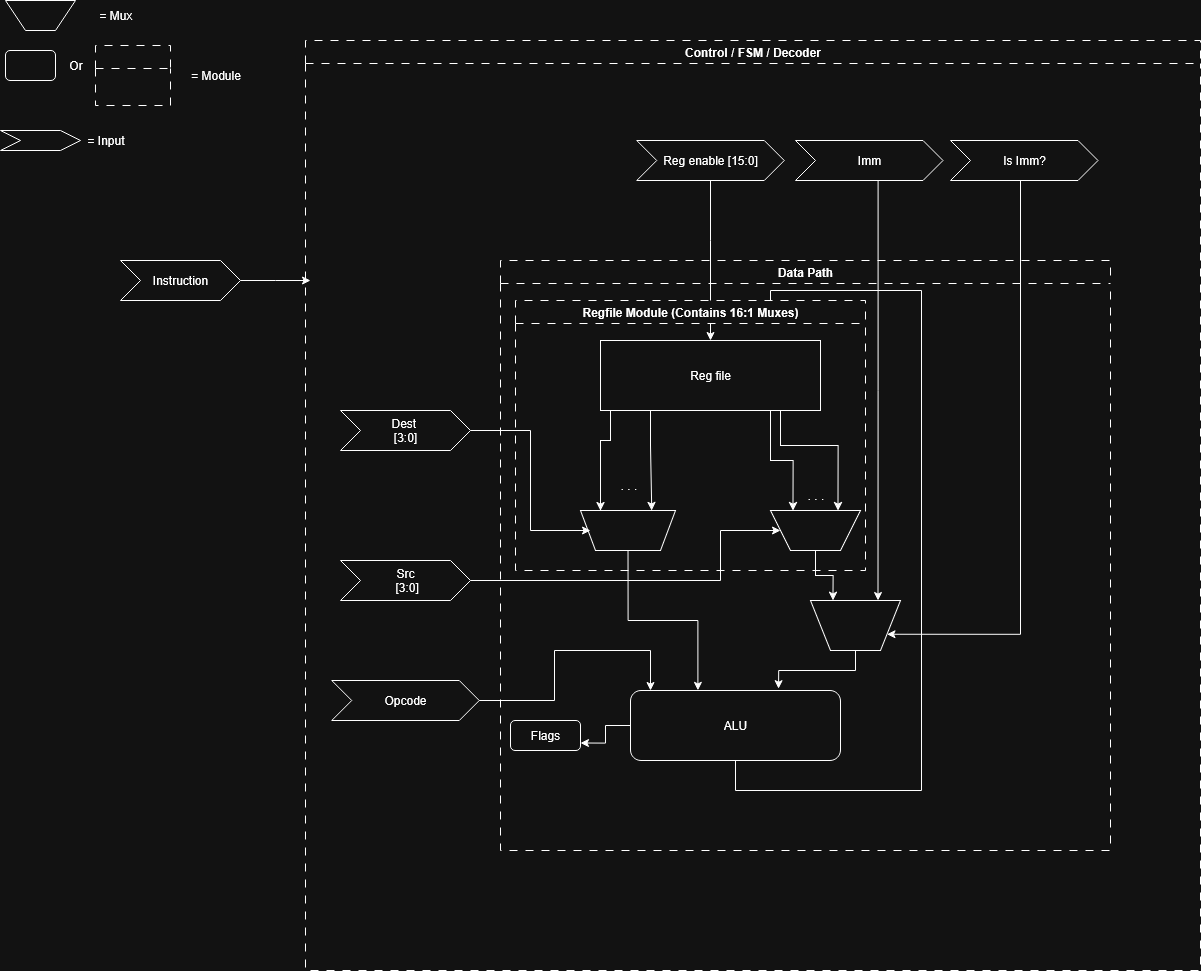

The diagram above was exported from draw.io. Its source (the exported page's mxGraphModel, read from the mxfile embedded in the PNG):
<mxGraphModel dx="3702" dy="2698" grid="1" gridSize="10" guides="1" tooltips="1" connect="1" arrows="1" fold="1" page="1" pageScale="1" pageWidth="850" pageHeight="1100" math="0" shadow="0">
  <root>
    <mxCell id="0" />
    <mxCell id="1" parent="0" />
    <mxCell id="l4zaoh4qqrRtlTOvhbeD-1" style="edgeStyle=orthogonalEdgeStyle;rounded=0;orthogonalLoop=1;jettySize=auto;html=1;entryX=0.75;entryY=1;entryDx=0;entryDy=0;" edge="1" parent="1" source="l4zaoh4qqrRtlTOvhbeD-2" target="l4zaoh4qqrRtlTOvhbeD-8">
      <mxGeometry relative="1" as="geometry" />
    </mxCell>
    <mxCell id="l4zaoh4qqrRtlTOvhbeD-2" value="" style="shape=trapezoid;perimeter=trapezoidPerimeter;whiteSpace=wrap;html=1;fixedSize=1;rotation=-180;" vertex="1" parent="1">
      <mxGeometry x="370" y="490" width="90" height="40" as="geometry" />
    </mxCell>
    <mxCell id="l4zaoh4qqrRtlTOvhbeD-3" value="" style="shape=trapezoid;perimeter=trapezoidPerimeter;whiteSpace=wrap;html=1;fixedSize=1;rotation=-180;size=15;" vertex="1" parent="1">
      <mxGeometry x="180" y="490" width="95" height="40" as="geometry" />
    </mxCell>
    <mxCell id="l4zaoh4qqrRtlTOvhbeD-4" style="edgeStyle=orthogonalEdgeStyle;rounded=0;orthogonalLoop=1;jettySize=auto;html=1;entryX=0.75;entryY=1;entryDx=0;entryDy=0;" edge="1" parent="1" source="l4zaoh4qqrRtlTOvhbeD-39" target="l4zaoh4qqrRtlTOvhbeD-2">
      <mxGeometry relative="1" as="geometry">
        <Array as="points">
          <mxPoint x="370" y="440" />
          <mxPoint x="393" y="440" />
        </Array>
      </mxGeometry>
    </mxCell>
    <mxCell id="l4zaoh4qqrRtlTOvhbeD-5" style="edgeStyle=orthogonalEdgeStyle;rounded=0;orthogonalLoop=1;jettySize=auto;html=1;entryX=0.25;entryY=1;entryDx=0;entryDy=0;" edge="1" parent="1" source="l4zaoh4qqrRtlTOvhbeD-39" target="l4zaoh4qqrRtlTOvhbeD-2">
      <mxGeometry relative="1" as="geometry">
        <Array as="points">
          <mxPoint x="380" y="425" />
          <mxPoint x="438" y="425" />
        </Array>
      </mxGeometry>
    </mxCell>
    <mxCell id="l4zaoh4qqrRtlTOvhbeD-6" style="edgeStyle=orthogonalEdgeStyle;rounded=0;orthogonalLoop=1;jettySize=auto;html=1;entryX=0.25;entryY=1;entryDx=0;entryDy=0;" edge="1" parent="1" source="l4zaoh4qqrRtlTOvhbeD-39" target="l4zaoh4qqrRtlTOvhbeD-3">
      <mxGeometry relative="1" as="geometry">
        <Array as="points">
          <mxPoint x="250" y="425" />
          <mxPoint x="251" y="425" />
        </Array>
      </mxGeometry>
    </mxCell>
    <mxCell id="l4zaoh4qqrRtlTOvhbeD-7" style="edgeStyle=orthogonalEdgeStyle;rounded=0;orthogonalLoop=1;jettySize=auto;html=1;" edge="1" parent="1" source="l4zaoh4qqrRtlTOvhbeD-39">
      <mxGeometry relative="1" as="geometry">
        <mxPoint x="200" y="490" as="targetPoint" />
        <Array as="points">
          <mxPoint x="210" y="420" />
          <mxPoint x="200" y="420" />
          <mxPoint x="200" y="490" />
        </Array>
      </mxGeometry>
    </mxCell>
    <mxCell id="l4zaoh4qqrRtlTOvhbeD-8" value="" style="shape=trapezoid;perimeter=trapezoidPerimeter;whiteSpace=wrap;html=1;fixedSize=1;rotation=-180;" vertex="1" parent="1">
      <mxGeometry x="410" y="580" width="90" height="50" as="geometry" />
    </mxCell>
    <mxCell id="l4zaoh4qqrRtlTOvhbeD-9" value="&lt;div&gt;. . .&lt;/div&gt;" style="text;html=1;align=center;verticalAlign=middle;resizable=0;points=[];autosize=1;strokeColor=none;fillColor=none;" vertex="1" parent="1">
      <mxGeometry x="395" y="460" width="40" height="30" as="geometry" />
    </mxCell>
    <mxCell id="l4zaoh4qqrRtlTOvhbeD-10" value="&lt;div&gt;. . .&lt;/div&gt;" style="text;html=1;align=center;verticalAlign=middle;resizable=0;points=[];autosize=1;strokeColor=none;fillColor=none;" vertex="1" parent="1">
      <mxGeometry x="207.5" y="450" width="40" height="30" as="geometry" />
    </mxCell>
    <mxCell id="l4zaoh4qqrRtlTOvhbeD-11" value="&lt;div&gt;Data Path&lt;/div&gt;" style="swimlane;whiteSpace=wrap;html=1;dashed=1;dashPattern=8 8;" vertex="1" parent="1">
      <mxGeometry x="100" y="240" width="610" height="590" as="geometry" />
    </mxCell>
    <mxCell id="l4zaoh4qqrRtlTOvhbeD-12" style="edgeStyle=orthogonalEdgeStyle;rounded=0;orthogonalLoop=1;jettySize=auto;html=1;" edge="1" parent="l4zaoh4qqrRtlTOvhbeD-11" source="l4zaoh4qqrRtlTOvhbeD-14">
      <mxGeometry relative="1" as="geometry">
        <mxPoint x="270" y="50" as="targetPoint" />
        <Array as="points">
          <mxPoint x="235" y="530" />
          <mxPoint x="421" y="530" />
          <mxPoint x="421" y="30" />
          <mxPoint x="270" y="30" />
        </Array>
      </mxGeometry>
    </mxCell>
    <mxCell id="l4zaoh4qqrRtlTOvhbeD-13" style="edgeStyle=orthogonalEdgeStyle;rounded=0;orthogonalLoop=1;jettySize=auto;html=1;entryX=1;entryY=0.75;entryDx=0;entryDy=0;" edge="1" parent="l4zaoh4qqrRtlTOvhbeD-11" source="l4zaoh4qqrRtlTOvhbeD-14" target="l4zaoh4qqrRtlTOvhbeD-15">
      <mxGeometry relative="1" as="geometry" />
    </mxCell>
    <mxCell id="l4zaoh4qqrRtlTOvhbeD-14" value="ALU" style="rounded=1;whiteSpace=wrap;html=1;" vertex="1" parent="l4zaoh4qqrRtlTOvhbeD-11">
      <mxGeometry x="130" y="430" width="210" height="70" as="geometry" />
    </mxCell>
    <mxCell id="l4zaoh4qqrRtlTOvhbeD-15" value="Flags" style="rounded=1;whiteSpace=wrap;html=1;" vertex="1" parent="l4zaoh4qqrRtlTOvhbeD-11">
      <mxGeometry x="10" y="460" width="70" height="30" as="geometry" />
    </mxCell>
    <mxCell id="l4zaoh4qqrRtlTOvhbeD-16" style="edgeStyle=orthogonalEdgeStyle;rounded=0;orthogonalLoop=1;jettySize=auto;html=1;entryX=0.705;entryY=-0.026;entryDx=0;entryDy=0;entryPerimeter=0;" edge="1" parent="1" source="l4zaoh4qqrRtlTOvhbeD-8" target="l4zaoh4qqrRtlTOvhbeD-14">
      <mxGeometry relative="1" as="geometry" />
    </mxCell>
    <mxCell id="l4zaoh4qqrRtlTOvhbeD-17" style="edgeStyle=orthogonalEdgeStyle;rounded=0;orthogonalLoop=1;jettySize=auto;html=1;entryX=0.321;entryY=-0.002;entryDx=0;entryDy=0;entryPerimeter=0;" edge="1" parent="1" source="l4zaoh4qqrRtlTOvhbeD-3" target="l4zaoh4qqrRtlTOvhbeD-14">
      <mxGeometry relative="1" as="geometry" />
    </mxCell>
    <mxCell id="l4zaoh4qqrRtlTOvhbeD-18" value="" style="shape=trapezoid;perimeter=trapezoidPerimeter;whiteSpace=wrap;html=1;fixedSize=1;rotation=-180;" vertex="1" parent="1">
      <mxGeometry x="-395" y="-20" width="70" height="30" as="geometry" />
    </mxCell>
    <mxCell id="l4zaoh4qqrRtlTOvhbeD-19" value="&lt;div&gt;= Mux&lt;/div&gt;" style="text;html=1;align=center;verticalAlign=middle;resizable=0;points=[];autosize=1;strokeColor=none;fillColor=none;" vertex="1" parent="1">
      <mxGeometry x="-315" y="-20" width="60" height="30" as="geometry" />
    </mxCell>
    <mxCell id="l4zaoh4qqrRtlTOvhbeD-20" value="" style="rounded=1;whiteSpace=wrap;html=1;" vertex="1" parent="1">
      <mxGeometry x="-395" y="30" width="50" height="30" as="geometry" />
    </mxCell>
    <mxCell id="l4zaoh4qqrRtlTOvhbeD-21" value="" style="swimlane;whiteSpace=wrap;html=1;dashed=1;dashPattern=8 8;" vertex="1" parent="1">
      <mxGeometry x="-305" y="25" width="75" height="60" as="geometry" />
    </mxCell>
    <mxCell id="l4zaoh4qqrRtlTOvhbeD-22" value="&lt;div&gt;Or&lt;/div&gt;" style="text;html=1;align=center;verticalAlign=middle;resizable=0;points=[];autosize=1;strokeColor=none;fillColor=none;" vertex="1" parent="1">
      <mxGeometry x="-345" y="30" width="40" height="30" as="geometry" />
    </mxCell>
    <mxCell id="l4zaoh4qqrRtlTOvhbeD-23" value="&lt;div&gt;= Module&lt;/div&gt;" style="text;html=1;align=center;verticalAlign=middle;resizable=0;points=[];autosize=1;strokeColor=none;fillColor=none;" vertex="1" parent="1">
      <mxGeometry x="-220" y="40" width="70" height="30" as="geometry" />
    </mxCell>
    <mxCell id="l4zaoh4qqrRtlTOvhbeD-24" value="" style="shape=step;perimeter=stepPerimeter;whiteSpace=wrap;html=1;fixedSize=1;" vertex="1" parent="1">
      <mxGeometry x="-400" y="110" width="80" height="20" as="geometry" />
    </mxCell>
    <mxCell id="l4zaoh4qqrRtlTOvhbeD-25" value="&lt;div&gt;= Input&lt;/div&gt;" style="text;html=1;align=center;verticalAlign=middle;resizable=0;points=[];autosize=1;strokeColor=none;fillColor=none;" vertex="1" parent="1">
      <mxGeometry x="-325" y="105" width="60" height="30" as="geometry" />
    </mxCell>
    <mxCell id="l4zaoh4qqrRtlTOvhbeD-26" style="edgeStyle=orthogonalEdgeStyle;rounded=0;orthogonalLoop=1;jettySize=auto;html=1;entryX=0.5;entryY=0;entryDx=0;entryDy=0;" edge="1" parent="1" source="l4zaoh4qqrRtlTOvhbeD-27" target="l4zaoh4qqrRtlTOvhbeD-39">
      <mxGeometry relative="1" as="geometry">
        <Array as="points">
          <mxPoint x="310" y="220" />
          <mxPoint x="310" y="220" />
        </Array>
      </mxGeometry>
    </mxCell>
    <mxCell id="l4zaoh4qqrRtlTOvhbeD-27" value="Reg enable [15:0]" style="shape=step;perimeter=stepPerimeter;whiteSpace=wrap;html=1;fixedSize=1;" vertex="1" parent="1">
      <mxGeometry x="236.25" y="120" width="147.5" height="40" as="geometry" />
    </mxCell>
    <mxCell id="l4zaoh4qqrRtlTOvhbeD-28" style="edgeStyle=orthogonalEdgeStyle;rounded=0;orthogonalLoop=1;jettySize=auto;html=1;entryX=0;entryY=0.25;entryDx=0;entryDy=0;" edge="1" parent="1" source="l4zaoh4qqrRtlTOvhbeD-29" target="l4zaoh4qqrRtlTOvhbeD-8">
      <mxGeometry relative="1" as="geometry">
        <Array as="points">
          <mxPoint x="620" y="614" />
        </Array>
      </mxGeometry>
    </mxCell>
    <mxCell id="l4zaoh4qqrRtlTOvhbeD-29" value="Is Imm?" style="shape=step;perimeter=stepPerimeter;whiteSpace=wrap;html=1;fixedSize=1;" vertex="1" parent="1">
      <mxGeometry x="550" y="120" width="147.5" height="40" as="geometry" />
    </mxCell>
    <mxCell id="l4zaoh4qqrRtlTOvhbeD-30" style="edgeStyle=orthogonalEdgeStyle;rounded=0;orthogonalLoop=1;jettySize=auto;html=1;entryX=0.25;entryY=1;entryDx=0;entryDy=0;" edge="1" parent="1" source="l4zaoh4qqrRtlTOvhbeD-31" target="l4zaoh4qqrRtlTOvhbeD-8">
      <mxGeometry relative="1" as="geometry">
        <Array as="points">
          <mxPoint x="478" y="370" />
        </Array>
      </mxGeometry>
    </mxCell>
    <mxCell id="l4zaoh4qqrRtlTOvhbeD-31" value="&lt;div&gt;Imm&lt;/div&gt;" style="shape=step;perimeter=stepPerimeter;whiteSpace=wrap;html=1;fixedSize=1;" vertex="1" parent="1">
      <mxGeometry x="395" y="120" width="147.5" height="40" as="geometry" />
    </mxCell>
    <mxCell id="l4zaoh4qqrRtlTOvhbeD-32" style="edgeStyle=orthogonalEdgeStyle;rounded=0;orthogonalLoop=1;jettySize=auto;html=1;" edge="1" parent="1" source="l4zaoh4qqrRtlTOvhbeD-33">
      <mxGeometry relative="1" as="geometry">
        <mxPoint x="190" y="510" as="targetPoint" />
        <Array as="points">
          <mxPoint x="130" y="410" />
          <mxPoint x="130" y="510" />
        </Array>
      </mxGeometry>
    </mxCell>
    <mxCell id="l4zaoh4qqrRtlTOvhbeD-33" value="&lt;div&gt;Dest&amp;nbsp;&lt;/div&gt;&lt;div&gt;[3:0]&lt;/div&gt;" style="shape=step;perimeter=stepPerimeter;whiteSpace=wrap;html=1;fixedSize=1;" vertex="1" parent="1">
      <mxGeometry x="-60" y="390" width="130" height="40" as="geometry" />
    </mxCell>
    <mxCell id="l4zaoh4qqrRtlTOvhbeD-34" style="edgeStyle=orthogonalEdgeStyle;rounded=0;orthogonalLoop=1;jettySize=auto;html=1;" edge="1" parent="1" source="l4zaoh4qqrRtlTOvhbeD-35">
      <mxGeometry relative="1" as="geometry">
        <mxPoint x="380" y="510" as="targetPoint" />
        <Array as="points">
          <mxPoint x="320" y="560" />
          <mxPoint x="320" y="510" />
        </Array>
      </mxGeometry>
    </mxCell>
    <mxCell id="l4zaoh4qqrRtlTOvhbeD-35" value="&lt;div&gt;Src&lt;/div&gt;&amp;nbsp;[3:0]" style="shape=step;perimeter=stepPerimeter;whiteSpace=wrap;html=1;fixedSize=1;" vertex="1" parent="1">
      <mxGeometry x="-60" y="540" width="130" height="40" as="geometry" />
    </mxCell>
    <mxCell id="l4zaoh4qqrRtlTOvhbeD-36" value="Control / FSM / Decoder" style="swimlane;whiteSpace=wrap;html=1;dashed=1;dashPattern=8 8;" vertex="1" parent="1">
      <mxGeometry x="-95" y="20" width="895" height="930" as="geometry" />
    </mxCell>
    <mxCell id="l4zaoh4qqrRtlTOvhbeD-37" value="Opcode" style="shape=step;perimeter=stepPerimeter;whiteSpace=wrap;html=1;fixedSize=1;" vertex="1" parent="l4zaoh4qqrRtlTOvhbeD-36">
      <mxGeometry x="26.25" y="640" width="147.5" height="40" as="geometry" />
    </mxCell>
    <mxCell id="l4zaoh4qqrRtlTOvhbeD-38" value="&lt;div&gt;Regfile Module (Contains 16:1 Muxes)&lt;/div&gt;" style="swimlane;whiteSpace=wrap;html=1;dashed=1;strokeColor=default;strokeWidth=1;dashPattern=8 8;" vertex="1" parent="l4zaoh4qqrRtlTOvhbeD-36">
      <mxGeometry x="210" y="260" width="350" height="270" as="geometry" />
    </mxCell>
    <mxCell id="l4zaoh4qqrRtlTOvhbeD-39" value="&lt;div&gt;Reg file&lt;/div&gt;" style="rounded=0;whiteSpace=wrap;html=1;" vertex="1" parent="l4zaoh4qqrRtlTOvhbeD-38">
      <mxGeometry x="85" y="40" width="220" height="70" as="geometry" />
    </mxCell>
    <mxCell id="l4zaoh4qqrRtlTOvhbeD-40" style="edgeStyle=orthogonalEdgeStyle;rounded=0;orthogonalLoop=1;jettySize=auto;html=1;" edge="1" parent="1" source="l4zaoh4qqrRtlTOvhbeD-41">
      <mxGeometry relative="1" as="geometry">
        <mxPoint x="-90" y="260" as="targetPoint" />
      </mxGeometry>
    </mxCell>
    <mxCell id="l4zaoh4qqrRtlTOvhbeD-41" value="Instruction" style="shape=step;perimeter=stepPerimeter;whiteSpace=wrap;html=1;fixedSize=1;" vertex="1" parent="1">
      <mxGeometry x="-280" y="240" width="120" height="40" as="geometry" />
    </mxCell>
    <mxCell id="l4zaoh4qqrRtlTOvhbeD-42" style="edgeStyle=orthogonalEdgeStyle;rounded=0;orthogonalLoop=1;jettySize=auto;html=1;" edge="1" parent="1" source="l4zaoh4qqrRtlTOvhbeD-37">
      <mxGeometry relative="1" as="geometry">
        <mxPoint x="250" y="670" as="targetPoint" />
        <Array as="points">
          <mxPoint x="154" y="680" />
          <mxPoint x="154" y="630" />
          <mxPoint x="250" y="630" />
          <mxPoint x="250" y="670" />
        </Array>
      </mxGeometry>
    </mxCell>
  </root>
</mxGraphModel>